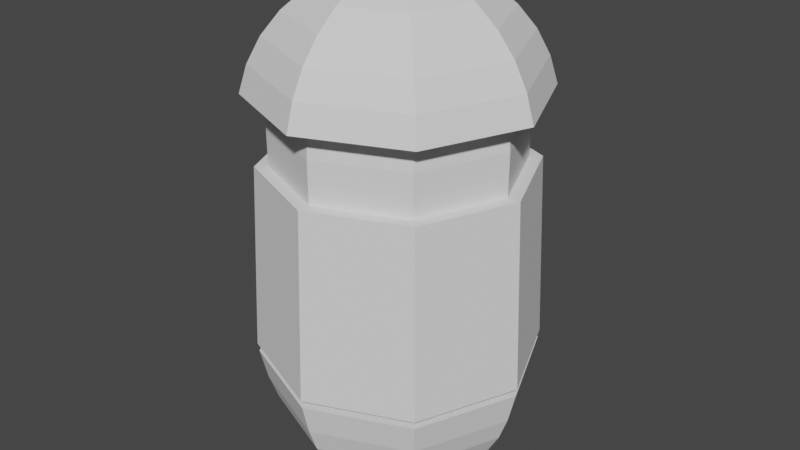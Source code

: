 # Source: Player.blend  (saved by Blender 3.6.11; exported with 4.5.12 LTS)
import bpy
from mathutils import Matrix  # noqa: F401  (used for matrix-valued properties, if any)

bpy.ops.wm.read_factory_settings(use_empty=True)
scene = bpy.context.scene
scene.name = 'Scene'

# ---- collections
col_collection = bpy.data.collections.new('Collection'); scene.collection.children.link(col_collection)

# ---- world
world_world = bpy.data.worlds.new('World'); scene.world = world_world
world_world.use_nodes = True; world_world.node_tree.nodes.clear()
_N = world_world.node_tree.nodes; _L = world_world.node_tree.links
n0 = _N.new('ShaderNodeOutputWorld'); n0.name = 'World Output'; n0.location = (300, 300)
n1 = _N.new('ShaderNodeBackground'); n1.name = 'Background'; n1.location = (10, 300)
n1.inputs[0].default_value = (0.05088, 0.05088, 0.05088, 1.0)
_L.new(n1.outputs[0], n0.inputs[0])
n0.is_active_output = True
world_world.color = (0.05088, 0.05088, 0.05088)
world_world.use_sun_shadow = False
world_world.sun_shadow_jitter_overblur = 0.0

# ---- meshes
me_sphere = bpy.data.meshes.new('Sphere')
me_sphere.from_pydata([(0.1379, 0.1379, 3.978), (0.2706, 0.2706, 3.921), (0.3928, 0.3928, 3.828), (0.5, 0.5, 3.704), (0.5879, 0.5879, 3.552), (0.6533, 0.6533, 3.379), (0.6935, 0.6935, 3.192), (0.7071, 0.7071, 2.997), (0.6935, 0.6935, 0.8049), (0.6533, 0.6533, 0.6173), (0.5879, 0.5879, 0.4444), (0.5, 0.5, 0.2929), (0.3928, 0.3928, 0.1685), (0.2706, 0.2706, 0.07612), (0.1379, 0.1379, 0.01921), (0.1951, 0.0, 3.978), (0.3827, 0.0, 3.921), (0.5556, 0.0, 3.828), (0.7071, 0.0, 3.704), (0.8315, 0.0, 3.552), (0.9239, 0.0, 3.379), (0.9808, 0.0, 3.192), (1.0, 0.0, 2.997), (0.9808, 0.0, 0.8049), (0.9239, 0.0, 0.6173), (0.8315, 0.0, 0.4444), (0.7071, 0.0, 0.2929), (0.5556, 0.0, 0.1685), (0.3827, 0.0, 0.07612), (0.1951, 0.0, 0.01921), (0.1379, -0.1379, 3.978), (0.2706, -0.2706, 3.921), (0.3928, -0.3928, 3.828), (0.5, -0.5, 3.704), (0.5879, -0.5879, 3.552), (0.6533, -0.6533, 3.379), (0.6935, -0.6935, 3.192), (0.7071, -0.7071, 2.997), (0.6935, -0.6935, 0.8049), (0.6533, -0.6533, 0.6173), (0.5879, -0.5879, 0.4444), (0.5, -0.5, 0.2929), (0.3928, -0.3928, 0.1685), (0.2706, -0.2706, 0.07612), (0.1379, -0.1379, 0.01921), (0.0, -0.1951, 3.978), (0.0, -0.3827, 3.921), (0.0, -0.5556, 3.828), (0.0, -0.7071, 3.704), (0.0, -0.8315, 3.552), (0.0, -0.9239, 3.379), (0.0, -0.9808, 3.192), (0.0, -1.0, 2.997), (0.0, -0.9808, 0.8049), (0.0, -0.9239, 0.6173), (0.0, -0.8315, 0.4444), (0.0, -0.7071, 0.2929), (0.0, -0.5556, 0.1685), (0.0, -0.3827, 0.07612), (0.0, -0.1951, 0.01921), (-0.1379, -0.1379, 3.978), (-0.2706, -0.2706, 3.921), (-0.3928, -0.3928, 3.828), (-0.5, -0.5, 3.704), (-0.5879, -0.5879, 3.552), (-0.6533, -0.6533, 3.379), (-0.6935, -0.6935, 3.192), (-0.7071, -0.7071, 2.997), (-0.6935, -0.6935, 0.8049), (-0.6533, -0.6533, 0.6173), (-0.5879, -0.5879, 0.4444), (-0.5, -0.5, 0.2929), (-0.3928, -0.3928, 0.1685), (-0.2706, -0.2706, 0.07612), (-0.1379, -0.1379, 0.01921), (-0.1951, 0.0, 3.978), (-0.3827, 0.0, 3.921), (-0.5556, 0.0, 3.828), (-0.7071, 0.0, 3.704), (-0.8315, 0.0, 3.552), (-0.9239, 0.0, 3.379), (-0.9808, 0.0, 3.192), (-1.0, 0.0, 2.997), (-0.9808, 0.0, 0.8049), (-0.9239, 0.0, 0.6173), (-0.8315, 0.0, 0.4444), (-0.7071, 0.0, 0.2929), (-0.5556, 0.0, 0.1685), (-0.3827, 0.0, 0.07612), (-0.1951, 0.0, 0.01921), (-0.1379, 0.1379, 3.978), (-0.2706, 0.2706, 3.921), (-0.3928, 0.3928, 3.828), (-0.5, 0.5, 3.704), (-0.5879, 0.5879, 3.552), (-0.6533, 0.6533, 3.379), (-0.6935, 0.6935, 3.192), (-0.7071, 0.7071, 2.997), (-0.6935, 0.6935, 0.8049), (-0.6533, 0.6533, 0.6173), (-0.5879, 0.5879, 0.4444), (-0.5, 0.5, 0.2929), (-0.3928, 0.3928, 0.1685), (-0.2706, 0.2706, 0.07612), (-0.1379, 0.1379, 0.01921), (0.0, 0.0, 0.0), (0.0, 0.0, 3.997), (0.0, 0.1951, 3.978), (0.0, 0.3827, 3.921), (0.0, 0.5556, 3.828), (0.0, 0.7071, 3.704), (0.0, 0.8315, 3.552), (0.0, 0.9239, 3.379), (0.0, 0.9808, 3.192), (0.0, 1.0, 2.997), (0.0, 0.9808, 0.8049), (0.0, 0.9239, 0.6173), (0.0, 0.8315, 0.4444), (0.0, 0.7071, 0.2929), (0.0, 0.5556, 0.1685), (0.0, 0.3827, 0.07612), (0.0, 0.1951, 0.01921)], [], [(108, 107, 0, 1), (116, 115, 8, 9), (109, 108, 1, 2), (117, 116, 9, 10), (110, 109, 2, 3), (118, 117, 10, 11), (111, 110, 3, 4), (119, 118, 11, 12), (112, 111, 4, 5), (120, 119, 12, 13), (113, 112, 5, 6), (121, 120, 13, 14), (114, 113, 6, 7), (107, 106, 0), (105, 121, 14), (115, 114, 7, 8), (7, 6, 21, 22), (0, 106, 15), (105, 14, 29), (8, 7, 22, 23), (1, 0, 15, 16), (9, 8, 23, 24), (2, 1, 16, 17), (10, 9, 24, 25), (3, 2, 17, 18), (11, 10, 25, 26), (4, 3, 18, 19), (12, 11, 26, 27), (5, 4, 19, 20), (13, 12, 27, 28), (6, 5, 20, 21), (14, 13, 28, 29), (26, 25, 40, 41), (19, 18, 33, 34), (27, 26, 41, 42), (20, 19, 34, 35), (28, 27, 42, 43), (21, 20, 35, 36), (29, 28, 43, 44), (22, 21, 36, 37), (15, 106, 30), (105, 29, 44), (23, 22, 37, 38), (16, 15, 30, 31), (24, 23, 38, 39), (17, 16, 31, 32), (25, 24, 39, 40), (18, 17, 32, 33), (105, 44, 59), (38, 37, 52, 53), (31, 30, 45, 46), (39, 38, 53, 54), (32, 31, 46, 47), (40, 39, 54, 55), (33, 32, 47, 48), (41, 40, 55, 56), (34, 33, 48, 49), (42, 41, 56, 57), (35, 34, 49, 50), (43, 42, 57, 58), (36, 35, 50, 51), (44, 43, 58, 59), (37, 36, 51, 52), (30, 106, 45), (57, 56, 71, 72), (50, 49, 64, 65), (58, 57, 72, 73), (51, 50, 65, 66), (59, 58, 73, 74), (52, 51, 66, 67), (45, 106, 60), (105, 59, 74), (53, 52, 67, 68), (46, 45, 60, 61), (54, 53, 68, 69), (47, 46, 61, 62), (55, 54, 69, 70), (48, 47, 62, 63), (56, 55, 70, 71), (49, 48, 63, 64), (61, 60, 75, 76), (69, 68, 83, 84), (62, 61, 76, 77), (70, 69, 84, 85), (63, 62, 77, 78), (71, 70, 85, 86), (64, 63, 78, 79), (72, 71, 86, 87), (65, 64, 79, 80), (73, 72, 87, 88), (66, 65, 80, 81), (74, 73, 88, 89), (67, 66, 81, 82), (60, 106, 75), (105, 74, 89), (68, 67, 82, 83), (80, 79, 94, 95), (88, 87, 102, 103), (81, 80, 95, 96), (89, 88, 103, 104), (82, 81, 96, 97), (75, 106, 90), (105, 89, 104), (83, 82, 97, 98), (76, 75, 90, 91), (84, 83, 98, 99), (77, 76, 91, 92), (85, 84, 99, 100), (78, 77, 92, 93), (86, 85, 100, 101), (79, 78, 93, 94), (87, 86, 101, 102), (99, 98, 115, 116), (92, 91, 108, 109), (100, 99, 116, 117), (93, 92, 109, 110), (101, 100, 117, 118), (94, 93, 110, 111), (102, 101, 118, 119), (95, 94, 111, 112), (103, 102, 119, 120), (96, 95, 112, 113), (104, 103, 120, 121), (97, 96, 113, 114), (90, 106, 107), (105, 104, 121), (98, 97, 114, 115), (91, 90, 107, 108)])
_uv = me_sphere.uv_layers.new(name='UVMap')
_uv.uv.foreach_set('vector', [0.5, 0.5957, 0.5, 0.5488, 0.5345, 0.5345, 0.5677, 0.5677, 0.5, 0.1388, 0.5, 0.1858, 0.6735, 0.1858, 0.6635, 0.1388, 0.5, 0.639, 0.5, 0.5957, 0.5677, 0.5677, 0.5983, 0.5983, 0.5, 0.09558, 0.5, 0.1388, 0.6635, 0.1388, 0.6471, 0.09558, 0.5, 0.6769, 0.5, 0.639, 0.5983, 0.5983, 0.6251, 0.6251, 0.5, 0.05767, 0.5, 0.09558, 0.6471, 0.09558, 0.6251, 0.05767, 0.5, 0.8732, 0.5, 0.9111, 0.6251, 0.9111, 0.6471, 0.8732, 0.5, 0.639, 0.5, 0.6769, 0.6251, 0.6251, 0.5983, 0.5983, 0.5, 0.8299, 0.5, 0.8732, 0.6471, 0.8732, 0.6635, 0.8299, 0.5, 0.5957, 0.5, 0.639, 0.5983, 0.5983, 0.5677, 0.5677, 0.5, 0.783, 0.5, 0.8299, 0.6635, 0.8299, 0.6735, 0.783, 0.5, 0.5488, 0.5, 0.5957, 0.5677, 0.5677, 0.5345, 0.5345, 0.5, 0.7342, 0.5, 0.783, 0.6735, 0.783, 0.6769, 0.7342, 0.5, 0.5488, 0.5, 0.5, 0.5345, 0.5345, 0.5, 0.5, 0.5, 0.5488, 0.5345, 0.5345, 0.5, 0.1858, 0.5, 0.7342, 0.6769, 0.7342, 0.6735, 0.1858, 0.6769, 0.7342, 0.6735, 0.783, 0.5, 0.783, 0.5, 0.7342, 0.5345, 0.5345, 0.5, 0.5, 0.5488, 0.5, 0.5, 0.5, 0.5345, 0.5345, 0.5488, 0.5, 0.6735, 0.1858, 0.6769, 0.7342, 0.5, 0.7342, 0.5, 0.1858, 0.5677, 0.5677, 0.5345, 0.5345, 0.5488, 0.5, 0.5957, 0.5, 0.6635, 0.1388, 0.6735, 0.1858, 0.5, 0.1858, 0.5, 0.1388, 0.5983, 0.5983, 0.5677, 0.5677, 0.5957, 0.5, 0.639, 0.5, 0.6471, 0.09558, 0.6635, 0.1388, 0.5, 0.1388, 0.5, 0.09558, 0.6251, 0.6251, 0.5983, 0.5983, 0.639, 0.5, 0.6769, 0.5, 0.6251, 0.05767, 0.6471, 0.09558, 0.5, 0.09558, 0.5, 0.05767, 0.6471, 0.8732, 0.6251, 0.9111, 0.5, 0.9111, 0.5, 0.8732, 0.5983, 0.5983, 0.6251, 0.6251, 0.6769, 0.5, 0.639, 0.5, 0.6635, 0.8299, 0.6471, 0.8732, 0.5, 0.8732, 0.5, 0.8299, 0.5677, 0.5677, 0.5983, 0.5983, 0.639, 0.5, 0.5957, 0.5, 0.6735, 0.783, 0.6635, 0.8299, 0.5, 0.8299, 0.5, 0.783, 0.5345, 0.5345, 0.5677, 0.5677, 0.5957, 0.5, 0.5488, 0.5, 0.5, 0.05767, 0.5, 0.09558, 0.3529, 0.09558, 0.3749, 0.05767, 0.5, 0.8732, 0.5, 0.9111, 0.3749, 0.9111, 0.3529, 0.8732, 0.639, 0.5, 0.6769, 0.5, 0.6251, 0.3749, 0.5983, 0.4017, 0.5, 0.8299, 0.5, 0.8732, 0.3529, 0.8732, 0.3365, 0.8299, 0.5957, 0.5, 0.639, 0.5, 0.5983, 0.4017, 0.5677, 0.4323, 0.5, 0.783, 0.5, 0.8299, 0.3365, 0.8299, 0.3265, 0.783, 0.5488, 0.5, 0.5957, 0.5, 0.5677, 0.4323, 0.5345, 0.4655, 0.5, 0.7342, 0.5, 0.783, 0.3265, 0.783, 0.3231, 0.7342, 0.5488, 0.5, 0.5, 0.5, 0.5345, 0.4655, 0.5, 0.5, 0.5488, 0.5, 0.5345, 0.4655, 0.5, 0.1858, 0.5, 0.7342, 0.3231, 0.7342, 0.3265, 0.1858, 0.5957, 0.5, 0.5488, 0.5, 0.5345, 0.4655, 0.5677, 0.4323, 0.5, 0.1388, 0.5, 0.1858, 0.3265, 0.1858, 0.3365, 0.1388, 0.639, 0.5, 0.5957, 0.5, 0.5677, 0.4323, 0.5983, 0.4017, 0.5, 0.09558, 0.5, 0.1388, 0.3365, 0.1388, 0.3529, 0.09558, 0.6769, 0.5, 0.639, 0.5, 0.5983, 0.4017, 0.6251, 0.3749, 0.5, 0.5, 0.5345, 0.4655, 0.5, 0.4512, 0.6735, 0.1858, 0.6769, 0.7342, 0.5, 0.7342, 0.5, 0.1858, 0.5677, 0.4323, 0.5345, 0.4655, 0.5, 0.4512, 0.5, 0.4043, 0.6635, 0.1388, 0.6735, 0.1858, 0.5, 0.1858, 0.5, 0.1388, 0.5983, 0.4017, 0.5677, 0.4323, 0.5, 0.4043, 0.5, 0.361, 0.6471, 0.09558, 0.6635, 0.1388, 0.5, 0.1388, 0.5, 0.09558, 0.6251, 0.3749, 0.5983, 0.4017, 0.5, 0.361, 0.5, 0.3231, 0.6251, 0.05767, 0.6471, 0.09558, 0.5, 0.09558, 0.5, 0.05767, 0.6471, 0.8732, 0.6251, 0.9111, 0.5, 0.9111, 0.5, 0.8732, 0.5983, 0.4017, 0.6251, 0.3749, 0.5, 0.3231, 0.5, 0.361, 0.6635, 0.8299, 0.6471, 0.8732, 0.5, 0.8732, 0.5, 0.8299, 0.5677, 0.4323, 0.5983, 0.4017, 0.5, 0.361, 0.5, 0.4043, 0.6735, 0.783, 0.6635, 0.8299, 0.5, 0.8299, 0.5, 0.783, 0.5345, 0.4655, 0.5677, 0.4323, 0.5, 0.4043, 0.5, 0.4512, 0.6769, 0.7342, 0.6735, 0.783, 0.5, 0.783, 0.5, 0.7342, 0.5345, 0.4655, 0.5, 0.5, 0.5, 0.4512, 0.5, 0.361, 0.5, 0.3231, 0.3749, 0.3749, 0.4017, 0.4017, 0.5, 0.8299, 0.5, 0.8732, 0.3529, 0.8732, 0.3365, 0.8299, 0.5, 0.4043, 0.5, 0.361, 0.4017, 0.4017, 0.4323, 0.4323, 0.5, 0.783, 0.5, 0.8299, 0.3365, 0.8299, 0.3265, 0.783, 0.5, 0.4512, 0.5, 0.4043, 0.4323, 0.4323, 0.4655, 0.4655, 0.5, 0.7342, 0.5, 0.783, 0.3265, 0.783, 0.3231, 0.7342, 0.5, 0.4512, 0.5, 0.5, 0.4655, 0.4655, 0.5, 0.5, 0.5, 0.4512, 0.4655, 0.4655, 0.5, 0.1858, 0.5, 0.7342, 0.3231, 0.7342, 0.3265, 0.1858, 0.5, 0.4043, 0.5, 0.4512, 0.4655, 0.4655, 0.4323, 0.4323, 0.5, 0.1388, 0.5, 0.1858, 0.3265, 0.1858, 0.3365, 0.1388, 0.5, 0.361, 0.5, 0.4043, 0.4323, 0.4323, 0.4017, 0.4017, 0.5, 0.09558, 0.5, 0.1388, 0.3365, 0.1388, 0.3529, 0.09558, 0.5, 0.3231, 0.5, 0.361, 0.4017, 0.4017, 0.3749, 0.3749, 0.5, 0.05767, 0.5, 0.09558, 0.3529, 0.09558, 0.3749, 0.05767, 0.5, 0.8732, 0.5, 0.9111, 0.3749, 0.9111, 0.3529, 0.8732, 0.4323, 0.4323, 0.4655, 0.4655, 0.4512, 0.5, 0.4043, 0.5, 0.3365, 0.1388, 0.3265, 0.1858, 0.5, 0.1858, 0.5, 0.1388, 0.4017, 0.4017, 0.4323, 0.4323, 0.4043, 0.5, 0.361, 0.5, 0.3529, 0.09558, 0.3365, 0.1388, 0.5, 0.1388, 0.5, 0.09558, 0.3749, 0.3749, 0.4017, 0.4017, 0.361, 0.5, 0.3231, 0.5, 0.3749, 0.05767, 0.3529, 0.09558, 0.5, 0.09558, 0.5, 0.05767, 0.3529, 0.8732, 0.3749, 0.9111, 0.5, 0.9111, 0.5, 0.8732, 0.4017, 0.4017, 0.3749, 0.3749, 0.3231, 0.5, 0.361, 0.5, 0.3365, 0.8299, 0.3529, 0.8732, 0.5, 0.8732, 0.5, 0.8299, 0.4323, 0.4323, 0.4017, 0.4017, 0.361, 0.5, 0.4043, 0.5, 0.3265, 0.783, 0.3365, 0.8299, 0.5, 0.8299, 0.5, 0.783, 0.4655, 0.4655, 0.4323, 0.4323, 0.4043, 0.5, 0.4512, 0.5, 0.3231, 0.7342, 0.3265, 0.783, 0.5, 0.783, 0.5, 0.7342, 0.4655, 0.4655, 0.5, 0.5, 0.4512, 0.5, 0.5, 0.5, 0.4655, 0.4655, 0.4512, 0.5, 0.3265, 0.1858, 0.3231, 0.7342, 0.5, 0.7342, 0.5, 0.1858, 0.5, 0.8299, 0.5, 0.8732, 0.6471, 0.8732, 0.6635, 0.8299, 0.4043, 0.5, 0.361, 0.5, 0.4017, 0.5983, 0.4323, 0.5677, 0.5, 0.783, 0.5, 0.8299, 0.6635, 0.8299, 0.6735, 0.783, 0.4512, 0.5, 0.4043, 0.5, 0.4323, 0.5677, 0.4655, 0.5345, 0.5, 0.7342, 0.5, 0.783, 0.6735, 0.783, 0.6769, 0.7342, 0.4512, 0.5, 0.5, 0.5, 0.4655, 0.5345, 0.5, 0.5, 0.4512, 0.5, 0.4655, 0.5345, 0.5, 0.1858, 0.5, 0.7342, 0.6769, 0.7342, 0.6735, 0.1858, 0.4043, 0.5, 0.4512, 0.5, 0.4655, 0.5345, 0.4323, 0.5677, 0.5, 0.1388, 0.5, 0.1858, 0.6735, 0.1858, 0.6635, 0.1388, 0.361, 0.5, 0.4043, 0.5, 0.4323, 0.5677, 0.4017, 0.5983, 0.5, 0.09558, 0.5, 0.1388, 0.6635, 0.1388, 0.6471, 0.09558, 0.3231, 0.5, 0.361, 0.5, 0.4017, 0.5983, 0.3749, 0.6251, 0.5, 0.05767, 0.5, 0.09558, 0.6471, 0.09558, 0.6251, 0.05767, 0.5, 0.8732, 0.5, 0.9111, 0.6251, 0.9111, 0.6471, 0.8732, 0.361, 0.5, 0.3231, 0.5, 0.3749, 0.6251, 0.4017, 0.5983, 0.3365, 0.1388, 0.3265, 0.1858, 0.5, 0.1858, 0.5, 0.1388, 0.4017, 0.5983, 0.4323, 0.5677, 0.5, 0.5957, 0.5, 0.639, 0.3529, 0.09558, 0.3365, 0.1388, 0.5, 0.1388, 0.5, 0.09558, 0.3749, 0.6251, 0.4017, 0.5983, 0.5, 0.639, 0.5, 0.6769, 0.3749, 0.05767, 0.3529, 0.09558, 0.5, 0.09558, 0.5, 0.05767, 0.3529, 0.8732, 0.3749, 0.9111, 0.5, 0.9111, 0.5, 0.8732, 0.4017, 0.5983, 0.3749, 0.6251, 0.5, 0.6769, 0.5, 0.639, 0.3365, 0.8299, 0.3529, 0.8732, 0.5, 0.8732, 0.5, 0.8299, 0.4323, 0.5677, 0.4017, 0.5983, 0.5, 0.639, 0.5, 0.5957, 0.3265, 0.783, 0.3365, 0.8299, 0.5, 0.8299, 0.5, 0.783, 0.4655, 0.5345, 0.4323, 0.5677, 0.5, 0.5957, 0.5, 0.5488, 0.3231, 0.7342, 0.3265, 0.783, 0.5, 0.783, 0.5, 0.7342, 0.4655, 0.5345, 0.5, 0.5, 0.5, 0.5488, 0.5, 0.5, 0.4655, 0.5345, 0.5, 0.5488, 0.3265, 0.1858, 0.3231, 0.7342, 0.5, 0.7342, 0.5, 0.1858, 0.4323, 0.5677, 0.4655, 0.5345, 0.5, 0.5488, 0.5, 0.5957])
me_sphere.update()
me_sphere_001 = bpy.data.meshes.new('Sphere.001')
me_sphere_001.from_pydata([(0.1693, 0.1693, 0.4555), (0.3285, 0.3285, 0.3863), (0.475, 0.475, 0.2746), (0.6032, 0.6032, 0.1248), (0.7084, 0.7084, -0.05725), (0.7864, 0.7864, -0.2647), (0.8345, 0.8345, -0.4896), (0.2394, 3.24e-09, 0.4555), (0.4645, 2.751e-09, 0.3863), (0.6717, 7.334e-10, 0.2746), (0.8531, -5.47e-09, 0.1248), (1.002, -3.521e-09, -0.05725), (1.112, -1.488e-09, -0.2647), (1.18, -1.526e-09, -0.4896), (0.1693, -0.1693, 0.4555), (0.3285, -0.3285, 0.3863), (0.475, -0.475, 0.2746), (0.6032, -0.6032, 0.1248), (0.7084, -0.7084, -0.05725), (0.7864, -0.7864, -0.2647), (0.8345, -0.8345, -0.4896), (8.857e-09, -0.2394, 0.4555), (8.369e-09, -0.4645, 0.3863), (8.369e-09, -0.6717, 0.2746), (8.369e-09, -0.8531, 0.1248), (8.369e-09, -1.002, -0.05725), (8.369e-09, -1.112, -0.2647), (8.369e-09, -1.18, -0.4896), (-0.1693, -0.1693, 0.4555), (-0.3285, -0.3285, 0.3863), (-0.475, -0.475, 0.2746), (-0.6032, -0.6032, 0.1248), (-0.7084, -0.7084, -0.05725), (-0.7864, -0.7864, -0.2647), (-0.8345, -0.8345, -0.4896), (-0.2394, 2.262e-09, 0.4555), (-0.4645, 2.751e-09, 0.3863), (-0.6717, 2.751e-09, 0.2746), (-0.8531, 2.751e-09, 0.1248), (-1.002, 2.751e-09, -0.05725), (-1.112, 2.751e-09, -0.2647), (-1.18, 2.751e-09, -0.4896), (-0.1693, 0.1693, 0.4555), (-0.3285, 0.3285, 0.3863), (-0.475, 0.475, 0.2746), (-0.6032, 0.6032, 0.1248), (-0.7084, 0.7084, -0.05725), (-0.7864, 0.7864, -0.2647), (-0.8345, 0.8345, -0.4896), (8.369e-09, 2.751e-09, 0.4796), (8.369e-09, 0.2394, 0.4555), (8.369e-09, 0.4645, 0.3863), (6.351e-09, 0.6717, 0.2746), (-1.908e-09, 0.8531, 0.1248), (-4.176e-09, 1.002, -0.05725), (-4.349e-09, 1.112, -0.2647), (-4.462e-09, 1.18, -0.4896), (0.5969, 0.5969, -0.4896), (0.8442, -3.084e-10, -0.4896), (0.5969, -0.5969, -0.4896), (1.003e-08, -0.8442, -0.4896), (-0.5969, -0.5969, -0.4896), (-0.8442, 2.751e-09, -0.4896), (-0.5969, 0.5969, -0.4896), (8.548e-10, 0.8442, -0.4896)], [], [(51, 50, 0, 1), (52, 51, 1, 2), (53, 52, 2, 3), (54, 53, 3, 4), (55, 54, 4, 5), (56, 55, 5, 6), (50, 49, 0), (0, 49, 7), (1, 0, 7, 8), (2, 1, 8, 9), (3, 2, 9, 10), (4, 3, 10, 11), (5, 4, 11, 12), (6, 5, 12, 13), (11, 10, 17, 18), (12, 11, 18, 19), (13, 12, 19, 20), (7, 49, 14), (8, 7, 14, 15), (9, 8, 15, 16), (10, 9, 16, 17), (15, 14, 21, 22), (16, 15, 22, 23), (17, 16, 23, 24), (18, 17, 24, 25), (19, 18, 25, 26), (20, 19, 26, 27), (14, 49, 21), (26, 25, 32, 33), (27, 26, 33, 34), (21, 49, 28), (22, 21, 28, 29), (23, 22, 29, 30), (24, 23, 30, 31), (25, 24, 31, 32), (29, 28, 35, 36), (30, 29, 36, 37), (31, 30, 37, 38), (32, 31, 38, 39), (33, 32, 39, 40), (34, 33, 40, 41), (28, 49, 35), (40, 39, 46, 47), (41, 40, 47, 48), (35, 49, 42), (36, 35, 42, 43), (37, 36, 43, 44), (38, 37, 44, 45), (39, 38, 45, 46), (44, 43, 51, 52), (45, 44, 52, 53), (46, 45, 53, 54), (47, 46, 54, 55), (48, 47, 55, 56), (42, 49, 50), (43, 42, 50, 51), (20, 27, 60, 59), (27, 34, 61, 60), (6, 13, 58, 57), (48, 56, 64, 63), (56, 6, 57, 64), (13, 20, 59, 58), (34, 41, 62, 61), (41, 48, 63, 62)])
_uv = me_sphere_001.uv_layers.new(name='UVMap')
_uv.uv.foreach_set('vector', [0.5, 0.5957, 0.5, 0.5488, 0.5345, 0.5345, 0.5677, 0.5677, 0.5, 0.639, 0.5, 0.5957, 0.5677, 0.5677, 0.5983, 0.5983, 0.5, 0.6769, 0.5, 0.639, 0.5983, 0.5983, 0.6251, 0.6251, 0.5, 0.8732, 0.5, 0.9111, 0.6251, 0.9111, 0.6471, 0.8732, 0.5, 0.8299, 0.5, 0.8732, 0.6471, 0.8732, 0.6635, 0.8299, 0.5, 0.783, 0.5, 0.8299, 0.6635, 0.8299, 0.6735, 0.783, 0.5, 0.5488, 0.5, 0.5, 0.5345, 0.5345, 0.5345, 0.5345, 0.5, 0.5, 0.5488, 0.5, 0.5677, 0.5677, 0.5345, 0.5345, 0.5488, 0.5, 0.5957, 0.5, 0.5983, 0.5983, 0.5677, 0.5677, 0.5957, 0.5, 0.639, 0.5, 0.6251, 0.6251, 0.5983, 0.5983, 0.639, 0.5, 0.6769, 0.5, 0.6471, 0.8732, 0.6251, 0.9111, 0.5, 0.9111, 0.5, 0.8732, 0.6635, 0.8299, 0.6471, 0.8732, 0.5, 0.8732, 0.5, 0.8299, 0.6735, 0.783, 0.6635, 0.8299, 0.5, 0.8299, 0.5, 0.783, 0.5, 0.8732, 0.5, 0.9111, 0.3749, 0.9111, 0.3529, 0.8732, 0.5, 0.8299, 0.5, 0.8732, 0.3529, 0.8732, 0.3365, 0.8299, 0.5, 0.783, 0.5, 0.8299, 0.3365, 0.8299, 0.3265, 0.783, 0.5488, 0.5, 0.5, 0.5, 0.5345, 0.4655, 0.5957, 0.5, 0.5488, 0.5, 0.5345, 0.4655, 0.5677, 0.4323, 0.639, 0.5, 0.5957, 0.5, 0.5677, 0.4323, 0.5983, 0.4017, 0.6769, 0.5, 0.639, 0.5, 0.5983, 0.4017, 0.6251, 0.3749, 0.5677, 0.4323, 0.5345, 0.4655, 0.5, 0.4512, 0.5, 0.4043, 0.5983, 0.4017, 0.5677, 0.4323, 0.5, 0.4043, 0.5, 0.361, 0.6251, 0.3749, 0.5983, 0.4017, 0.5, 0.361, 0.5, 0.3231, 0.6471, 0.8732, 0.6251, 0.9111, 0.5, 0.9111, 0.5, 0.8732, 0.6635, 0.8299, 0.6471, 0.8732, 0.5, 0.8732, 0.5, 0.8299, 0.6735, 0.783, 0.6635, 0.8299, 0.5, 0.8299, 0.5, 0.783, 0.5345, 0.4655, 0.5, 0.5, 0.5, 0.4512, 0.5, 0.8299, 0.5, 0.8732, 0.3529, 0.8732, 0.3365, 0.8299, 0.5, 0.783, 0.5, 0.8299, 0.3365, 0.8299, 0.3265, 0.783, 0.5, 0.4512, 0.5, 0.5, 0.4655, 0.4655, 0.5, 0.4043, 0.5, 0.4512, 0.4655, 0.4655, 0.4323, 0.4323, 0.5, 0.361, 0.5, 0.4043, 0.4323, 0.4323, 0.4017, 0.4017, 0.5, 0.3231, 0.5, 0.361, 0.4017, 0.4017, 0.3749, 0.3749, 0.5, 0.8732, 0.5, 0.9111, 0.3749, 0.9111, 0.3529, 0.8732, 0.4323, 0.4323, 0.4655, 0.4655, 0.4512, 0.5, 0.4043, 0.5, 0.4017, 0.4017, 0.4323, 0.4323, 0.4043, 0.5, 0.361, 0.5, 0.3749, 0.3749, 0.4017, 0.4017, 0.361, 0.5, 0.3231, 0.5, 0.3529, 0.8732, 0.3749, 0.9111, 0.5, 0.9111, 0.5, 0.8732, 0.3365, 0.8299, 0.3529, 0.8732, 0.5, 0.8732, 0.5, 0.8299, 0.3265, 0.783, 0.3365, 0.8299, 0.5, 0.8299, 0.5, 0.783, 0.4655, 0.4655, 0.5, 0.5, 0.4512, 0.5, 0.5, 0.8299, 0.5, 0.8732, 0.6471, 0.8732, 0.6635, 0.8299, 0.5, 0.783, 0.5, 0.8299, 0.6635, 0.8299, 0.6735, 0.783, 0.4512, 0.5, 0.5, 0.5, 0.4655, 0.5345, 0.4043, 0.5, 0.4512, 0.5, 0.4655, 0.5345, 0.4323, 0.5677, 0.361, 0.5, 0.4043, 0.5, 0.4323, 0.5677, 0.4017, 0.5983, 0.3231, 0.5, 0.361, 0.5, 0.4017, 0.5983, 0.3749, 0.6251, 0.5, 0.8732, 0.5, 0.9111, 0.6251, 0.9111, 0.6471, 0.8732, 0.4017, 0.5983, 0.4323, 0.5677, 0.5, 0.5957, 0.5, 0.639, 0.3749, 0.6251, 0.4017, 0.5983, 0.5, 0.639, 0.5, 0.6769, 0.3529, 0.8732, 0.3749, 0.9111, 0.5, 0.9111, 0.5, 0.8732, 0.3365, 0.8299, 0.3529, 0.8732, 0.5, 0.8732, 0.5, 0.8299, 0.3265, 0.783, 0.3365, 0.8299, 0.5, 0.8299, 0.5, 0.783, 0.4655, 0.5345, 0.5, 0.5, 0.5, 0.5488, 0.4323, 0.5677, 0.4655, 0.5345, 0.5, 0.5488, 0.5, 0.5957, 0.6735, 0.783, 0.5, 0.783, 0.5, 0.783, 0.6735, 0.783, 0.5, 0.783, 0.3265, 0.783, 0.3265, 0.783, 0.5, 0.783, 0.6735, 0.783, 0.5, 0.783, 0.5, 0.783, 0.6735, 0.783, 0.3265, 0.783, 0.5, 0.783, 0.5, 0.783, 0.3265, 0.783, 0.5, 0.783, 0.6735, 0.783, 0.6735, 0.783, 0.5, 0.783, 0.5, 0.783, 0.3265, 0.783, 0.3265, 0.783, 0.5, 0.783, 0.3265, 0.783, 0.5, 0.783, 0.5, 0.783, 0.3265, 0.783, 0.5, 0.783, 0.6735, 0.783, 0.6735, 0.783, 0.5, 0.783])
me_sphere_001.update()
me_sphere_002 = bpy.data.meshes.new('Sphere.002')
me_sphere_002.from_pydata([(0.7819, 0.7819, 0.79), (0.8268, 0.8268, -0.79), (1.106, -2.573e-08, 0.79), (1.169, -2.649e-08, -0.79), (0.7819, -0.7819, 0.79), (0.8268, -0.8268, -0.79), (-7.436e-09, -1.106, 0.79), (-7.335e-09, -1.169, -0.79), (-0.7819, -0.7819, 0.79), (-0.8268, -0.8268, -0.79), (-1.106, -1.49e-08, 0.79), (-1.169, -1.49e-08, -0.79), (-0.7819, 0.7819, 0.79), (-0.8268, 0.8268, -0.79), (-1.827e-08, 1.106, 0.79), (-1.893e-08, 1.169, -0.79), (0.6809, 0.6809, 0.79), (0.963, -2.241e-08, 0.79), (0.6809, -0.6809, 0.79), (-5.675e-09, -0.963, 0.79), (-0.6809, -0.6809, 0.79), (-0.963, -1.298e-08, 0.79), (-0.6809, 0.6809, 0.79), (-1.511e-08, 0.963, 0.79), (0.6634, 0.6634, -0.79), (0.9381, -2.125e-08, -0.79), (0.6634, -0.6634, -0.79), (-1.73e-09, -0.9381, -0.79), (-0.6634, -0.6634, -0.79), (-0.9381, -1.196e-08, -0.79), (-0.6634, 0.6634, -0.79), (-1.103e-08, 0.9381, -0.79)], [], [(15, 14, 0, 1), (1, 0, 2, 3), (3, 2, 4, 5), (5, 4, 6, 7), (7, 6, 8, 9), (9, 8, 10, 11), (11, 10, 12, 13), (13, 12, 14, 15), (6, 4, 18, 19), (4, 2, 17, 18), (0, 14, 23, 16), (14, 12, 22, 23), (12, 10, 21, 22), (10, 8, 20, 21), (2, 0, 16, 17), (8, 6, 19, 20), (13, 15, 31, 30), (11, 13, 30, 29), (9, 11, 29, 28), (1, 3, 25, 24), (7, 9, 28, 27), (5, 7, 27, 26), (3, 5, 26, 25), (15, 1, 24, 31)])
_uv = me_sphere_002.uv_layers.new(name='UVMap')
_uv.uv.foreach_set('vector', [0.5, 0.1858, 0.5, 0.7342, 0.6769, 0.7342, 0.6735, 0.1858, 0.6735, 0.1858, 0.6769, 0.7342, 0.5, 0.7342, 0.5, 0.1858, 0.5, 0.1858, 0.5, 0.7342, 0.3231, 0.7342, 0.3265, 0.1858, 0.6735, 0.1858, 0.6769, 0.7342, 0.5, 0.7342, 0.5, 0.1858, 0.5, 0.1858, 0.5, 0.7342, 0.3231, 0.7342, 0.3265, 0.1858, 0.3265, 0.1858, 0.3231, 0.7342, 0.5, 0.7342, 0.5, 0.1858, 0.5, 0.1858, 0.5, 0.7342, 0.6769, 0.7342, 0.6735, 0.1858, 0.3265, 0.1858, 0.3231, 0.7342, 0.5, 0.7342, 0.5, 0.1858, 0.5, 0.7342, 0.6769, 0.7342, 0.6769, 0.7342, 0.5, 0.7342, 0.3231, 0.7342, 0.5, 0.7342, 0.5, 0.7342, 0.3231, 0.7342, 0.6769, 0.7342, 0.5, 0.7342, 0.5, 0.7342, 0.6769, 0.7342, 0.5, 0.7342, 0.3231, 0.7342, 0.3231, 0.7342, 0.5, 0.7342, 0.6769, 0.7342, 0.5, 0.7342, 0.5, 0.7342, 0.6769, 0.7342, 0.5, 0.7342, 0.3231, 0.7342, 0.3231, 0.7342, 0.5, 0.7342, 0.5, 0.7342, 0.6769, 0.7342, 0.6769, 0.7342, 0.5, 0.7342, 0.3231, 0.7342, 0.5, 0.7342, 0.5, 0.7342, 0.3231, 0.7342, 0.3265, 0.1858, 0.5, 0.1858, 0.5, 0.1858, 0.3265, 0.1858, 0.5, 0.1858, 0.6735, 0.1858, 0.6735, 0.1858, 0.5, 0.1858, 0.3265, 0.1858, 0.5, 0.1858, 0.5, 0.1858, 0.3265, 0.1858, 0.6735, 0.1858, 0.5, 0.1858, 0.5, 0.1858, 0.6735, 0.1858, 0.5, 0.1858, 0.3265, 0.1858, 0.3265, 0.1858, 0.5, 0.1858, 0.6735, 0.1858, 0.5, 0.1858, 0.5, 0.1858, 0.6735, 0.1858, 0.5, 0.1858, 0.3265, 0.1858, 0.3265, 0.1858, 0.5, 0.1858, 0.5, 0.1858, 0.6735, 0.1858, 0.6735, 0.1858, 0.5, 0.1858])
me_sphere_002.update()
me_sphere_003 = bpy.data.meshes.new('Sphere.003')
me_sphere_003.from_pydata([(-2.099e-08, 0.9246, -0.302), (-2.146e-08, 1.021, -0.1338), (-2.219e-08, 1.096, 0.07073), (-2.28e-08, 1.159, 0.3335), (-0.6538, 0.6538, -0.302), (-0.7219, 0.7219, -0.1338), (-0.7751, 0.7751, 0.07073), (-0.8192, 0.8192, 0.3335), (-0.9246, -2.51e-09, -0.302), (-1.021, -1.863e-09, -0.1338), (-1.096, -1.863e-09, 0.07073), (-1.159, -1.863e-09, 0.3335), (-0.6538, -0.6538, -0.302), (-0.7219, -0.7219, -0.1338), (-0.7751, -0.7751, 0.07073), (-0.8192, -0.8192, 0.3335), (-1.055e-08, -0.9246, -0.302), (-1.157e-08, -1.021, -0.1338), (-1.055e-08, -1.096, 0.07073), (-1.055e-08, -1.159, 0.3335), (0.6538, -0.6538, -0.302), (0.7219, -0.7219, -0.1338), (0.7751, -0.7751, 0.07073), (0.8192, -0.8192, 0.3335), (0.9246, -1.643e-08, -0.302), (1.021, -9.774e-09, -0.1338), (1.096, -7.68e-09, 0.07073), (1.159, -1.002e-08, 0.3335), (0.6538, 0.6538, -0.302), (0.7219, 0.7219, -0.1338), (0.7751, 0.7751, 0.07073), (0.8192, 0.8192, 0.3335), (-1.843e-08, 0.9016, 0.3335), (-0.6375, 0.6375, 0.3335), (-0.9016, -2.104e-10, 0.3335), (-0.6375, -0.6375, 0.3335), (-8.903e-09, -0.9016, 0.3335), (0.6375, -0.6375, 0.3335), (0.9016, -6.561e-09, 0.3335), (0.6375, 0.6375, 0.3335), (-1.651e-08, 0.6928, -0.302), (-0.4899, 0.4899, -0.302), (-0.6928, -2.348e-09, -0.302), (-0.4899, -0.4899, -0.302), (-8.687e-09, -0.6928, -0.302), (0.4899, -0.4899, -0.302), (0.6928, -1.277e-08, -0.302), (0.4899, 0.4899, -0.302)], [], [(4, 5, 1, 0), (5, 6, 2, 1), (6, 7, 3, 2), (8, 9, 5, 4), (9, 10, 6, 5), (10, 11, 7, 6), (12, 13, 9, 8), (13, 14, 10, 9), (14, 15, 11, 10), (16, 17, 13, 12), (17, 18, 14, 13), (18, 19, 15, 14), (20, 21, 17, 16), (21, 22, 18, 17), (22, 23, 19, 18), (25, 26, 22, 21), (26, 27, 23, 22), (24, 25, 21, 20), (28, 29, 25, 24), (29, 30, 26, 25), (30, 31, 27, 26), (0, 1, 29, 28), (1, 2, 30, 29), (2, 3, 31, 30), (7, 11, 34, 33), (3, 7, 33, 32), (19, 23, 37, 36), (31, 3, 32, 39), (11, 15, 35, 34), (23, 27, 38, 37), (27, 31, 39, 38), (15, 19, 36, 35), (20, 16, 44, 45), (16, 12, 43, 44), (4, 0, 40, 41), (28, 24, 46, 47), (0, 28, 47, 40), (8, 4, 41, 42), (24, 20, 45, 46), (12, 8, 42, 43)])
_uv = me_sphere_003.uv_layers.new(name='UVMap')
_uv.uv.foreach_set('vector', [0.3749, 0.05767, 0.3529, 0.09558, 0.5, 0.09558, 0.5, 0.05767, 0.3529, 0.09558, 0.3365, 0.1388, 0.5, 0.1388, 0.5, 0.09558, 0.3365, 0.1388, 0.3265, 0.1858, 0.5, 0.1858, 0.5, 0.1388, 0.5, 0.05767, 0.5, 0.09558, 0.6471, 0.09558, 0.6251, 0.05767, 0.5, 0.09558, 0.5, 0.1388, 0.6635, 0.1388, 0.6471, 0.09558, 0.5, 0.1388, 0.5, 0.1858, 0.6735, 0.1858, 0.6635, 0.1388, 0.3749, 0.05767, 0.3529, 0.09558, 0.5, 0.09558, 0.5, 0.05767, 0.3529, 0.09558, 0.3365, 0.1388, 0.5, 0.1388, 0.5, 0.09558, 0.3365, 0.1388, 0.3265, 0.1858, 0.5, 0.1858, 0.5, 0.1388, 0.5, 0.05767, 0.5, 0.09558, 0.3529, 0.09558, 0.3749, 0.05767, 0.5, 0.09558, 0.5, 0.1388, 0.3365, 0.1388, 0.3529, 0.09558, 0.5, 0.1388, 0.5, 0.1858, 0.3265, 0.1858, 0.3365, 0.1388, 0.6251, 0.05767, 0.6471, 0.09558, 0.5, 0.09558, 0.5, 0.05767, 0.6471, 0.09558, 0.6635, 0.1388, 0.5, 0.1388, 0.5, 0.09558, 0.6635, 0.1388, 0.6735, 0.1858, 0.5, 0.1858, 0.5, 0.1388, 0.5, 0.09558, 0.5, 0.1388, 0.3365, 0.1388, 0.3529, 0.09558, 0.5, 0.1388, 0.5, 0.1858, 0.3265, 0.1858, 0.3365, 0.1388, 0.5, 0.05767, 0.5, 0.09558, 0.3529, 0.09558, 0.3749, 0.05767, 0.6251, 0.05767, 0.6471, 0.09558, 0.5, 0.09558, 0.5, 0.05767, 0.6471, 0.09558, 0.6635, 0.1388, 0.5, 0.1388, 0.5, 0.09558, 0.6635, 0.1388, 0.6735, 0.1858, 0.5, 0.1858, 0.5, 0.1388, 0.5, 0.05767, 0.5, 0.09558, 0.6471, 0.09558, 0.6251, 0.05767, 0.5, 0.09558, 0.5, 0.1388, 0.6635, 0.1388, 0.6471, 0.09558, 0.5, 0.1388, 0.5, 0.1858, 0.6735, 0.1858, 0.6635, 0.1388, 0.6735, 0.1858, 0.5, 0.1858, 0.5, 0.1858, 0.6735, 0.1858, 0.5, 0.1858, 0.3265, 0.1858, 0.3265, 0.1858, 0.5, 0.1858, 0.5, 0.1858, 0.6735, 0.1858, 0.6735, 0.1858, 0.5, 0.1858, 0.6735, 0.1858, 0.5, 0.1858, 0.5, 0.1858, 0.6735, 0.1858, 0.5, 0.1858, 0.3265, 0.1858, 0.3265, 0.1858, 0.5, 0.1858, 0.3265, 0.1858, 0.5, 0.1858, 0.5, 0.1858, 0.3265, 0.1858, 0.5, 0.1858, 0.6735, 0.1858, 0.6735, 0.1858, 0.5, 0.1858, 0.3265, 0.1858, 0.5, 0.1858, 0.5, 0.1858, 0.3265, 0.1858, 0.6251, 0.05767, 0.5, 0.05767, 0.5, 0.05767, 0.6251, 0.05767, 0.5, 0.05767, 0.3749, 0.05767, 0.3749, 0.05767, 0.5, 0.05767, 0.3749, 0.05767, 0.5, 0.05767, 0.5, 0.05767, 0.3749, 0.05767, 0.6251, 0.05767, 0.5, 0.05767, 0.5, 0.05767, 0.6251, 0.05767, 0.5, 0.05767, 0.6251, 0.05767, 0.6251, 0.05767, 0.5, 0.05767, 0.5, 0.05767, 0.6251, 0.05767, 0.6251, 0.05767, 0.5, 0.05767, 0.5, 0.05767, 0.3749, 0.05767, 0.3749, 0.05767, 0.5, 0.05767, 0.3749, 0.05767, 0.5, 0.05767, 0.5, 0.05767, 0.3749, 0.05767])
me_sphere_003.update()
me_sphere_004 = bpy.data.meshes.new('Sphere.004')
me_sphere_004.from_pydata([(0.573, 0.573, 0.1409), (0.4979, 0.4979, -0.001604), (0.404, 0.404, -0.1075), (0.3723, 0.3723, -0.1727), (0.8104, -1.843e-08, 0.1409), (0.7042, -1.843e-08, -0.001604), (0.5713, -1.972e-08, -0.1075), (0.5265, -2.206e-08, -0.1727), (0.573, -0.573, 0.1409), (0.4979, -0.4979, -0.001604), (0.404, -0.404, -0.1075), (0.3723, -0.3723, -0.1727), (3.269e-09, -0.8104, 0.1409), (3.269e-09, -0.7042, -0.001604), (4.561e-09, -0.5713, -0.1075), (6.831e-09, -0.5265, -0.1727), (-0.573, -0.573, 0.1409), (-0.4979, -0.4979, -0.001604), (-0.404, -0.404, -0.1075), (-0.3723, -0.3723, -0.1727), (-0.8104, -1.843e-08, 0.1409), (-0.7042, -1.843e-08, -0.001604), (-0.5713, -1.972e-08, -0.1075), (-0.5265, -2.206e-08, -0.1727), (-0.573, 0.573, 0.1409), (-0.4979, 0.4979, -0.001604), (-0.404, 0.404, -0.1075), (-0.3723, 0.3723, -0.1727), (3.269e-09, 0.8104, 0.1409), (3.269e-09, 0.7042, -0.001604), (4.561e-09, 0.5713, -0.1075), (6.831e-09, 0.5265, -0.1727), (0.5089, 0.5089, 0.1409), (0.7197, -1.836e-08, 0.1409), (0.5089, -0.5089, 0.1409), (1.578e-09, -0.7197, 0.1409), (-0.5089, -0.5089, 0.1409), (-0.7197, -1.836e-08, 0.1409), (-0.5089, 0.5089, 0.1409), (1.578e-09, 0.7197, 0.1409)], [], [(29, 28, 0, 1), (30, 29, 1, 2), (31, 30, 2, 3), (1, 0, 4, 5), (2, 1, 5, 6), (3, 2, 6, 7), (5, 4, 8, 9), (6, 5, 9, 10), (7, 6, 10, 11), (9, 8, 12, 13), (10, 9, 13, 14), (11, 10, 14, 15), (13, 12, 16, 17), (14, 13, 17, 18), (15, 14, 18, 19), (17, 16, 20, 21), (18, 17, 21, 22), (19, 18, 22, 23), (22, 21, 25, 26), (23, 22, 26, 27), (21, 20, 24, 25), (25, 24, 28, 29), (26, 25, 29, 30), (27, 26, 30, 31), (7, 11, 15, 19, 23, 27, 31, 3), (12, 8, 34, 35), (0, 28, 39, 32), (16, 12, 35, 36), (28, 24, 38, 39), (8, 4, 33, 34), (24, 20, 37, 38), (4, 0, 32, 33), (20, 16, 36, 37)])
_uv = me_sphere_004.uv_layers.new(name='UVMap')
_uv.uv.foreach_set('vector', [0.5, 0.639, 0.5, 0.6769, 0.6251, 0.6251, 0.5983, 0.5983, 0.5, 0.5957, 0.5, 0.639, 0.5983, 0.5983, 0.5677, 0.5677, 0.5, 0.5488, 0.5, 0.5957, 0.5677, 0.5677, 0.5345, 0.5345, 0.5983, 0.5983, 0.6251, 0.6251, 0.6769, 0.5, 0.639, 0.5, 0.5677, 0.5677, 0.5983, 0.5983, 0.639, 0.5, 0.5957, 0.5, 0.5345, 0.5345, 0.5677, 0.5677, 0.5957, 0.5, 0.5488, 0.5, 0.639, 0.5, 0.6769, 0.5, 0.6251, 0.3749, 0.5983, 0.4017, 0.5957, 0.5, 0.639, 0.5, 0.5983, 0.4017, 0.5677, 0.4323, 0.5488, 0.5, 0.5957, 0.5, 0.5677, 0.4323, 0.5345, 0.4655, 0.5983, 0.4017, 0.6251, 0.3749, 0.5, 0.3231, 0.5, 0.361, 0.5677, 0.4323, 0.5983, 0.4017, 0.5, 0.361, 0.5, 0.4043, 0.5345, 0.4655, 0.5677, 0.4323, 0.5, 0.4043, 0.5, 0.4512, 0.5, 0.361, 0.5, 0.3231, 0.3749, 0.3749, 0.4017, 0.4017, 0.5, 0.4043, 0.5, 0.361, 0.4017, 0.4017, 0.4323, 0.4323, 0.5, 0.4512, 0.5, 0.4043, 0.4323, 0.4323, 0.4655, 0.4655, 0.4017, 0.4017, 0.3749, 0.3749, 0.3231, 0.5, 0.361, 0.5, 0.4323, 0.4323, 0.4017, 0.4017, 0.361, 0.5, 0.4043, 0.5, 0.4655, 0.4655, 0.4323, 0.4323, 0.4043, 0.5, 0.4512, 0.5, 0.4043, 0.5, 0.361, 0.5, 0.4017, 0.5983, 0.4323, 0.5677, 0.4512, 0.5, 0.4043, 0.5, 0.4323, 0.5677, 0.4655, 0.5345, 0.361, 0.5, 0.3231, 0.5, 0.3749, 0.6251, 0.4017, 0.5983, 0.4017, 0.5983, 0.3749, 0.6251, 0.5, 0.6769, 0.5, 0.639, 0.4323, 0.5677, 0.4017, 0.5983, 0.5, 0.639, 0.5, 0.5957, 0.4655, 0.5345, 0.4323, 0.5677, 0.5, 0.5957, 0.5, 0.5488, 0.5488, 0.5, 0.5345, 0.4655, 0.5, 0.4512, 0.4655, 0.4655, 0.4512, 0.5, 0.4655, 0.5345, 0.5, 0.5488, 0.5345, 0.5345, 0.5, 0.3231, 0.6251, 0.3749, 0.6251, 0.3749, 0.5, 0.3231, 0.6251, 0.6251, 0.5, 0.6769, 0.5, 0.6769, 0.6251, 0.6251, 0.3749, 0.3749, 0.5, 0.3231, 0.5, 0.3231, 0.3749, 0.3749, 0.5, 0.6769, 0.3749, 0.6251, 0.3749, 0.6251, 0.5, 0.6769, 0.6251, 0.3749, 0.6769, 0.5, 0.6769, 0.5, 0.6251, 0.3749, 0.3749, 0.6251, 0.3231, 0.5, 0.3231, 0.5, 0.3749, 0.6251, 0.6769, 0.5, 0.6251, 0.6251, 0.6251, 0.6251, 0.6769, 0.5, 0.3231, 0.5, 0.3749, 0.3749, 0.3749, 0.3749, 0.3231, 0.5])
me_sphere_004.update()

# ---- objects
ob_sphere = bpy.data.objects.new('Sphere', me_sphere)
ob_hat = bpy.data.objects.new('Hat', me_sphere_001)
ob_body = bpy.data.objects.new('body', me_sphere_002)
ob_legs = bpy.data.objects.new('Legs', me_sphere_003)
ob_feet = bpy.data.objects.new('Feet', me_sphere_004)

# ---- transforms, parenting, visibility, modifiers, constraints
ob_sphere.location = (0.0, 0.0, 0.0)
ob_hat.location = (-8.369e-09, -2.751e-09, 3.72)
ob_body.location = (7.335e-09, 1.49e-08, 1.856)
ob_legs.location = (1.055e-08, 1.863e-09, 0.6653)
ob_feet.location = (-3.016e-09, 1.788e-08, 0.1744)

# ---- collection membership
col_collection.objects.link(ob_sphere)
col_collection.objects.link(ob_hat)
col_collection.objects.link(ob_body)
col_collection.objects.link(ob_legs)
col_collection.objects.link(ob_feet)

# ---- scene / render settings (as saved in the file)
scene.frame_start = 1; scene.frame_end = 250; scene.frame_set(1)
scene.render.engine = 'BLENDER_EEVEE_NEXT'
scene.cycles.sampling_pattern = 'TABULATED_SOBOL'
scene.view_settings.view_transform = 'Filmic'
bpy.context.view_layer.update()

# ---- added for rendering (the .blend has no active camera and no usable light): camera, sun
cam_auto = bpy.data.cameras.new('AutoCamera')
cam_auto.lens = 50.0
cam_auto.sensor_width = 36.0
cam_auto.clip_end = 1000.0
ob_auto_camera = bpy.data.objects.new('AutoCamera', cam_auto)
scene.collection.objects.link(ob_auto_camera)
ob_auto_camera.location = (4.96358, -5.9563, 6.0708)
ob_auto_camera.rotation_euler = (1.09748, -7.21219e-08, 0.694738)
scene.camera = ob_auto_camera
light_auto_sun = bpy.data.lights.new('AutoSun', 'SUN')
light_auto_sun.energy = 3.0
light_auto_sun.angle = 0.0523599
ob_auto_sun = bpy.data.objects.new('AutoSun', light_auto_sun)
scene.collection.objects.link(ob_auto_sun)
ob_auto_sun.rotation_euler = (0.872665, 0.174533, 0.523599)
bpy.context.view_layer.update()
